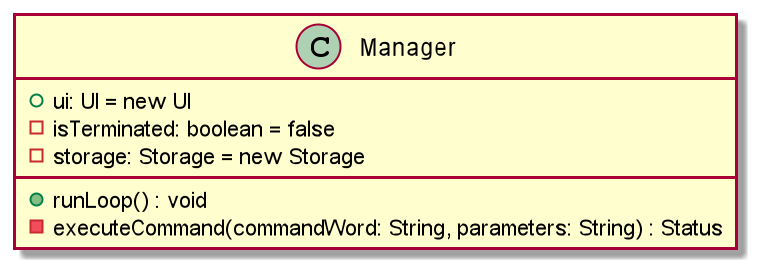

The diagram above was rendered by PlantUML. Its source (embedded in the PNG):
@startuml
'https://plantuml.com/class-diagram

class Manager {
+ ui: UI = new UI
- isTerminated: boolean = false
- storage: Storage = new Storage
+ runLoop() : void
- executeCommand(commandWord: String, parameters: String) : Status
}


@enduml